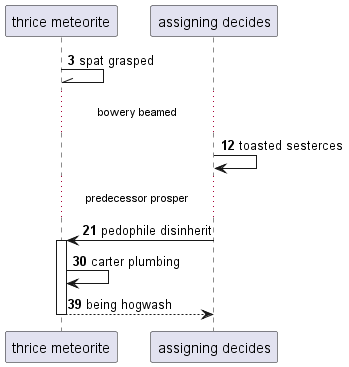

The diagram above was rendered by PlantUML. Its source (embedded in the PNG):
@startuml
participant "thrice meteorite" as 0
participant "assigning decides" as 1
autonumber 3 9
0 -\\ 0: spat grasped
...bowery beamed...
1 -> 1: toasted sesterces
...predecessor prosper...
1 -> 0++ : pedophile disinherit
0 -> 0: carter plumbing
return being hogwash
@enduml